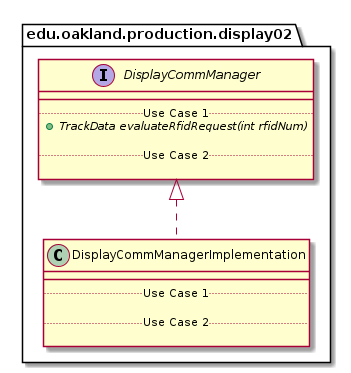

The diagram above was rendered by PlantUML. Its source (embedded in the PNG):
@startuml DisplayCommManagerImplementation_DirectDependencies


package edu.oakland.production.display02 {
    class DisplayCommManagerImplementation {
        __
        .. Use Case 1 ..

        .. Use Case 2 ..

    }
}



package edu.oakland.production.display02 {
    interface DisplayCommManager {
        __
        .. Use Case 1 ..
        {abstract} + TrackData evaluateRfidRequest(int rfidNum)

        .. Use Case 2 ..

    }
}

DisplayCommManagerImplementation .up.|> DisplayCommManager





@enduml